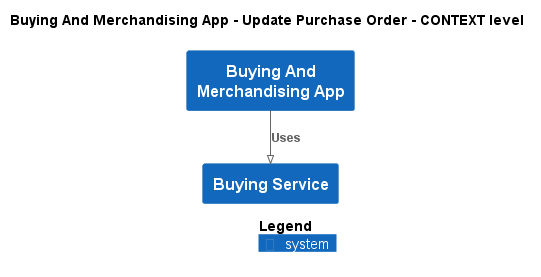

The diagram above was rendered by PlantUML. Its source (embedded in the PNG):
@startuml
!pragma layout smetana
!include ..\..\..\..\.c4s\C4_Context.puml

AddElementTag("state:new", $bgColor=green, $fontColor=#ffffff, $borderColor=green, $shadowing="False")
AddElementTag("state:changed", $bgColor=orange, $fontColor=#ffffff, $borderColor=orange, $shadowing="False")
AddElementTag("state:removed", $bgColor=red, $fontColor=#ffffff, $borderColor=red, $shadowing="False")

AddRelTag("state:new", $textColor=green, $lineColor=green)
AddRelTag("state:changed", $textColor=orange, $lineColor=orange)
AddRelTag("state:removed", $textColor=red, $lineColor=red)

SHOW_PERSON_PORTRAIT()
LAYOUT_TOP_DOWN()

skinparam linetype polyline

title Buying And Merchandising App - Update Purchase Order - CONTEXT level

System(ECommercePlatform.SoftwareSystems.BuyingAndMerchandisingApp, "Buying And Merchandising App", "")
System(ECommercePlatform.SoftwareSystems.BuyingService, "Buying Service", "")

Rel(ECommercePlatform.SoftwareSystems.BuyingAndMerchandisingApp, ECommercePlatform.SoftwareSystems.BuyingService, "Uses")


SHOW_LEGEND()
@enduml